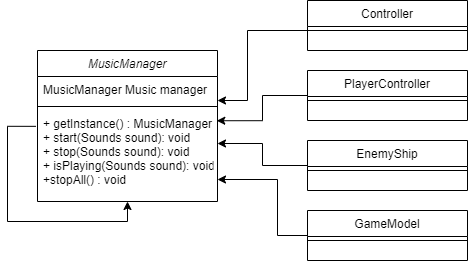

The diagram above was exported from draw.io. Its source (the exported page's mxGraphModel, read from the mxfile embedded in the PNG):
<mxGraphModel dx="1038" dy="489" grid="1" gridSize="10" guides="1" tooltips="1" connect="1" arrows="1" fold="1" page="1" pageScale="1" pageWidth="827" pageHeight="1169" math="0" shadow="0">
  <root>
    <mxCell id="WIyWlLk6GJQsqaUBKTNV-0" />
    <mxCell id="WIyWlLk6GJQsqaUBKTNV-1" parent="WIyWlLk6GJQsqaUBKTNV-0" />
    <mxCell id="zkfFHV4jXpPFQw0GAbJ--0" value="MusicManager" style="swimlane;fontStyle=2;align=center;verticalAlign=top;childLayout=stackLayout;horizontal=1;startSize=26;horizontalStack=0;resizeParent=1;resizeLast=0;collapsible=1;marginBottom=0;rounded=0;shadow=0;strokeWidth=1;" parent="WIyWlLk6GJQsqaUBKTNV-1" vertex="1">
      <mxGeometry x="150" y="130" width="180" height="151" as="geometry">
        <mxRectangle x="230" y="140" width="160" height="26" as="alternateBounds" />
      </mxGeometry>
    </mxCell>
    <mxCell id="zkfFHV4jXpPFQw0GAbJ--1" value="MusicManager Music manager" style="text;align=left;verticalAlign=top;spacingLeft=4;spacingRight=4;overflow=hidden;rotatable=0;points=[[0,0.5],[1,0.5]];portConstraint=eastwest;" parent="zkfFHV4jXpPFQw0GAbJ--0" vertex="1">
      <mxGeometry y="26" width="180" height="26" as="geometry" />
    </mxCell>
    <mxCell id="zkfFHV4jXpPFQw0GAbJ--4" value="" style="line;html=1;strokeWidth=1;align=left;verticalAlign=middle;spacingTop=-1;spacingLeft=3;spacingRight=3;rotatable=0;labelPosition=right;points=[];portConstraint=eastwest;" parent="zkfFHV4jXpPFQw0GAbJ--0" vertex="1">
      <mxGeometry y="52" width="180" height="8" as="geometry" />
    </mxCell>
    <mxCell id="zkfFHV4jXpPFQw0GAbJ--5" value="+ getInstance() : MusicManager&#10;+ start(Sounds sound): void&#10;+ stop(Sounds sound): void&#10;+ isPlaying(Sounds sound): void&#10;+stopAll() : void" style="text;align=left;verticalAlign=top;spacingLeft=4;spacingRight=4;overflow=hidden;rotatable=0;points=[[0,0.5],[1,0.5]];portConstraint=eastwest;" parent="zkfFHV4jXpPFQw0GAbJ--0" vertex="1">
      <mxGeometry y="60" width="180" height="80" as="geometry" />
    </mxCell>
    <mxCell id="knzPpQPaHqL6ds7gu9Et-13" style="edgeStyle=orthogonalEdgeStyle;rounded=0;orthogonalLoop=1;jettySize=auto;html=1;entryX=0.5;entryY=1;entryDx=0;entryDy=0;exitX=-0.009;exitY=0.198;exitDx=0;exitDy=0;exitPerimeter=0;" edge="1" parent="zkfFHV4jXpPFQw0GAbJ--0" source="zkfFHV4jXpPFQw0GAbJ--5" target="zkfFHV4jXpPFQw0GAbJ--0">
      <mxGeometry relative="1" as="geometry">
        <mxPoint x="90" as="sourcePoint" />
        <Array as="points">
          <mxPoint x="-30" y="76" />
          <mxPoint x="-30" y="171" />
          <mxPoint x="90" y="171" />
        </Array>
      </mxGeometry>
    </mxCell>
    <mxCell id="knzPpQPaHqL6ds7gu9Et-10" style="edgeStyle=orthogonalEdgeStyle;rounded=0;orthogonalLoop=1;jettySize=auto;html=1;" edge="1" parent="WIyWlLk6GJQsqaUBKTNV-1" source="zkfFHV4jXpPFQw0GAbJ--6">
      <mxGeometry relative="1" as="geometry">
        <mxPoint x="330" y="223" as="targetPoint" />
      </mxGeometry>
    </mxCell>
    <mxCell id="zkfFHV4jXpPFQw0GAbJ--6" value="EnemyShip" style="swimlane;fontStyle=0;align=center;verticalAlign=top;childLayout=stackLayout;horizontal=1;startSize=26;horizontalStack=0;resizeParent=1;resizeLast=0;collapsible=1;marginBottom=0;rounded=0;shadow=0;strokeWidth=1;" parent="WIyWlLk6GJQsqaUBKTNV-1" vertex="1">
      <mxGeometry x="420" y="220" width="160" height="50" as="geometry">
        <mxRectangle x="130" y="380" width="160" height="26" as="alternateBounds" />
      </mxGeometry>
    </mxCell>
    <mxCell id="zkfFHV4jXpPFQw0GAbJ--9" value="" style="line;html=1;strokeWidth=1;align=left;verticalAlign=middle;spacingTop=-1;spacingLeft=3;spacingRight=3;rotatable=0;labelPosition=right;points=[];portConstraint=eastwest;" parent="zkfFHV4jXpPFQw0GAbJ--6" vertex="1">
      <mxGeometry y="26" width="160" height="8" as="geometry" />
    </mxCell>
    <mxCell id="knzPpQPaHqL6ds7gu9Et-12" style="edgeStyle=orthogonalEdgeStyle;rounded=0;orthogonalLoop=1;jettySize=auto;html=1;exitX=0;exitY=0.5;exitDx=0;exitDy=0;entryX=0.996;entryY=0.128;entryDx=0;entryDy=0;entryPerimeter=0;" edge="1" parent="WIyWlLk6GJQsqaUBKTNV-1" source="zkfFHV4jXpPFQw0GAbJ--13" target="zkfFHV4jXpPFQw0GAbJ--5">
      <mxGeometry relative="1" as="geometry" />
    </mxCell>
    <mxCell id="zkfFHV4jXpPFQw0GAbJ--13" value="PlayerController" style="swimlane;fontStyle=0;align=center;verticalAlign=top;childLayout=stackLayout;horizontal=1;startSize=26;horizontalStack=0;resizeParent=1;resizeLast=0;collapsible=1;marginBottom=0;rounded=0;shadow=0;strokeWidth=1;" parent="WIyWlLk6GJQsqaUBKTNV-1" vertex="1">
      <mxGeometry x="420" y="150" width="160" height="50" as="geometry">
        <mxRectangle x="340" y="380" width="170" height="26" as="alternateBounds" />
      </mxGeometry>
    </mxCell>
    <mxCell id="zkfFHV4jXpPFQw0GAbJ--15" value="" style="line;html=1;strokeWidth=1;align=left;verticalAlign=middle;spacingTop=-1;spacingLeft=3;spacingRight=3;rotatable=0;labelPosition=right;points=[];portConstraint=eastwest;" parent="zkfFHV4jXpPFQw0GAbJ--13" vertex="1">
      <mxGeometry y="26" width="160" height="8" as="geometry" />
    </mxCell>
    <mxCell id="knzPpQPaHqL6ds7gu9Et-3" style="edgeStyle=orthogonalEdgeStyle;rounded=0;orthogonalLoop=1;jettySize=auto;html=1;entryX=1;entryY=0.923;entryDx=0;entryDy=0;entryPerimeter=0;" edge="1" parent="WIyWlLk6GJQsqaUBKTNV-1" source="zkfFHV4jXpPFQw0GAbJ--17" target="zkfFHV4jXpPFQw0GAbJ--1">
      <mxGeometry relative="1" as="geometry">
        <Array as="points">
          <mxPoint x="360" y="110" />
          <mxPoint x="360" y="180" />
        </Array>
      </mxGeometry>
    </mxCell>
    <mxCell id="zkfFHV4jXpPFQw0GAbJ--17" value="Controller" style="swimlane;fontStyle=0;align=center;verticalAlign=top;childLayout=stackLayout;horizontal=1;startSize=26;horizontalStack=0;resizeParent=1;resizeLast=0;collapsible=1;marginBottom=0;rounded=0;shadow=0;strokeWidth=1;" parent="WIyWlLk6GJQsqaUBKTNV-1" vertex="1">
      <mxGeometry x="420" y="80" width="160" height="50" as="geometry">
        <mxRectangle x="550" y="140" width="160" height="26" as="alternateBounds" />
      </mxGeometry>
    </mxCell>
    <mxCell id="zkfFHV4jXpPFQw0GAbJ--23" value="" style="line;html=1;strokeWidth=1;align=left;verticalAlign=middle;spacingTop=-1;spacingLeft=3;spacingRight=3;rotatable=0;labelPosition=right;points=[];portConstraint=eastwest;" parent="zkfFHV4jXpPFQw0GAbJ--17" vertex="1">
      <mxGeometry y="26" width="160" height="8" as="geometry" />
    </mxCell>
    <mxCell id="knzPpQPaHqL6ds7gu9Et-11" style="edgeStyle=orthogonalEdgeStyle;rounded=0;orthogonalLoop=1;jettySize=auto;html=1;" edge="1" parent="WIyWlLk6GJQsqaUBKTNV-1" source="knzPpQPaHqL6ds7gu9Et-0">
      <mxGeometry relative="1" as="geometry">
        <mxPoint x="330" y="259" as="targetPoint" />
        <Array as="points">
          <mxPoint x="390" y="315" />
          <mxPoint x="390" y="259" />
        </Array>
      </mxGeometry>
    </mxCell>
    <mxCell id="knzPpQPaHqL6ds7gu9Et-0" value="GameModel" style="swimlane;fontStyle=0;align=center;verticalAlign=top;childLayout=stackLayout;horizontal=1;startSize=26;horizontalStack=0;resizeParent=1;resizeLast=0;collapsible=1;marginBottom=0;rounded=0;shadow=0;strokeWidth=1;" vertex="1" parent="WIyWlLk6GJQsqaUBKTNV-1">
      <mxGeometry x="420" y="290" width="160" height="50" as="geometry">
        <mxRectangle x="130" y="380" width="160" height="26" as="alternateBounds" />
      </mxGeometry>
    </mxCell>
    <mxCell id="knzPpQPaHqL6ds7gu9Et-1" value="" style="line;html=1;strokeWidth=1;align=left;verticalAlign=middle;spacingTop=-1;spacingLeft=3;spacingRight=3;rotatable=0;labelPosition=right;points=[];portConstraint=eastwest;" vertex="1" parent="knzPpQPaHqL6ds7gu9Et-0">
      <mxGeometry y="26" width="160" height="8" as="geometry" />
    </mxCell>
  </root>
</mxGraphModel>